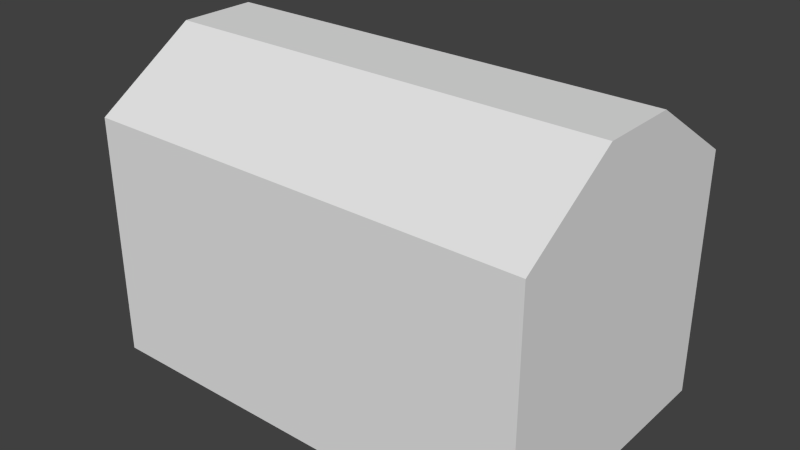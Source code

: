 # Source: CHEST.blend  (saved by Blender 2.76.0; exported with 4.5.12 LTS)
import bpy
from mathutils import Matrix  # noqa: F401  (used for matrix-valued properties, if any)

bpy.ops.wm.read_factory_settings(use_empty=True)
scene = bpy.context.scene
scene.name = 'Scene'

# ---- collections
col_collection_1 = bpy.data.collections.new('Collection 1'); scene.collection.children.link(col_collection_1)

# ---- materials (node trees are filled in below, after node groups)
mat_material = bpy.data.materials.new('Material')
mat_material.alpha_threshold = 0.0
mat_material.use_transparent_shadow = False
mat_material.roughness = 0.5
mat_material.line_color = (0.0, 0.0, 0.0, 1.0)

# ---- material node trees

# ---- world
world_world = bpy.data.worlds.new('World'); scene.world = world_world
world_world.color = (0.05088, 0.05088, 0.05088)
world_world.use_sun_shadow = False
world_world.sun_shadow_jitter_overblur = 0.0
world_world.cycles.sampling_method = 'MANUAL'
world_world.cycles.sample_map_resolution = 256

# ---- meshes
me_cube = bpy.data.meshes.new('Cube')
me_cube.from_pydata([(24.0, 15.0, 0.0), (24.0, -15.0, 0.0), (-24.0, -15.0, 0.0), (-24.0, 15.0, 0.0), (24.0, 15.0, 26.0), (24.0, -15.0, 26.0), (-24.0, -15.0, 26.0), (-24.0, 15.0, 26.0), (24.0, 5.0, 0.0), (24.0, -5.0, 0.0), (-24.0, -5.0, 0.0), (-24.0, 5.0, 0.0), (24.0, 4.193, 33.0), (24.0, -4.193, 33.0), (-24.0, -4.193, 33.0), (-24.0, 4.193, 33.0)], [], [(13, 14, 6, 5), (1, 5, 6, 2), (4, 0, 3, 7), (13, 5, 1, 9, 8, 0, 4, 12), (4, 7, 15, 12), (12, 15, 14, 13), (15, 7, 3, 11, 10, 2, 6, 14), (9, 1, 2, 10, 11, 3, 0, 8)])
_uv = me_cube.uv_layers.new(name='UVMap')
_uv.uv.foreach_set('vector', [0.2232, 0.5, 0.2232, 1.987e-08, 0.3488, 3.974e-08, 0.3488, 0.5, 0.0, 0.5, 0.3023, 0.5, 0.3023, 1.0, 1.608e-08, 1.0, 0.6977, 0.0, 1.0, 5.96e-08, 1.0, 0.5, 0.6977, 0.5, 0.5255, 0.5, 0.6512, 0.5729, 0.6512, 0.8438, 0.5349, 0.8438, 0.4186, 0.8438, 0.3023, 0.8438, 0.3023, 0.5729, 0.428, 0.5, 0.0, 0.5, 1.331e-07, 1.987e-08, 0.1257, 0.0, 0.1257, 0.5, 0.1257, 0.5, 0.1257, 0.0, 0.2232, 1.987e-08, 0.2232, 0.5, 0.8743, 0.5, 1.0, 0.5729, 1.0, 0.8438, 0.8837, 0.8438, 0.7674, 0.8437, 0.6512, 0.8437, 0.6512, 0.5729, 0.7768, 0.5, 0.4651, 0.5, 0.3488, 0.5, 0.3488, 0.0, 0.4651, 5.96e-08, 0.5814, 9.934e-08, 0.6977, 1.192e-07, 0.6977, 0.5, 0.5814, 0.5])
me_cube.materials.append(mat_material)
me_cube.use_remesh_preserve_volume = False
me_cube.use_remesh_preserve_attributes = False
me_cube.use_mirror_vertex_groups = False
me_cube.update()

# ---- objects
ob_cube = bpy.data.objects.new('Cube', me_cube)

# ---- transforms, parenting, visibility, modifiers, constraints
ob_cube.location = (0.0, 0.0, 0.0)
ob_cube.lock_rotations_4d = False
ob_cube.empty_display_type = 'ARROWS'
ob_cube.lineart.crease_threshold = 0.0

# ---- collection membership
col_collection_1.objects.link(ob_cube)

# ---- scene / render settings (as saved in the file)
scene.frame_start = 1; scene.frame_end = 250; scene.frame_set(1)
scene.render.engine = 'BLENDER_EEVEE_NEXT'
scene.render.resolution_percentage = 50
scene.render.dither_intensity = 0.0
scene.cycles.use_denoising = False
scene.cycles.samples = 10
scene.cycles.sampling_pattern = 'TABULATED_SOBOL'
scene.cycles.light_sampling_threshold = 0.0
scene.cycles.use_adaptive_sampling = False
scene.cycles.use_light_tree = False
scene.cycles.blur_glossy = 0.0
scene.cycles.pixel_filter_type = 'GAUSSIAN'
scene.cycles.sample_clamp_indirect = 0.0
scene.view_settings.view_transform = 'Standard'
scene.unit_settings.scale_length = 0.5
bpy.context.view_layer.update()

# ---- added for rendering (the .blend has no active camera and no usable light): camera, sun
cam_auto = bpy.data.cameras.new('AutoCamera')
cam_auto.lens = 50.0
cam_auto.sensor_width = 36.0
cam_auto.clip_end = 1063.91
ob_auto_camera = bpy.data.objects.new('AutoCamera', cam_auto)
scene.collection.objects.link(ob_auto_camera)
ob_auto_camera.location = (60.6217, -72.746, 64.9973)
ob_auto_camera.rotation_euler = (1.09748, -7.21219e-08, 0.694738)
scene.camera = ob_auto_camera
light_auto_sun = bpy.data.lights.new('AutoSun', 'SUN')
light_auto_sun.energy = 3.0
light_auto_sun.angle = 0.0523599
ob_auto_sun = bpy.data.objects.new('AutoSun', light_auto_sun)
scene.collection.objects.link(ob_auto_sun)
ob_auto_sun.rotation_euler = (0.872665, 0.174533, 0.523599)
bpy.context.view_layer.update()
